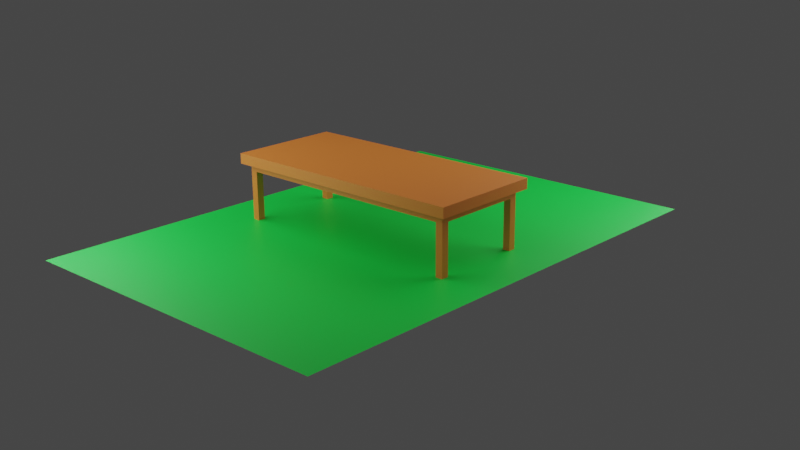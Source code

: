 # Source: 2nd.blend  (saved by Blender 3.6.14; exported with 4.5.12 LTS)
import bpy
from mathutils import Matrix  # noqa: F401  (used for matrix-valued properties, if any)

bpy.ops.wm.read_factory_settings(use_empty=True)
scene = bpy.context.scene
scene.name = 'Scene'

# ---- collections
col_collection = bpy.data.collections.new('Collection'); scene.collection.children.link(col_collection)

# ---- materials (node trees are filled in below, after node groups)
mat_material_001 = bpy.data.materials.new('Material.001')
mat_material_002 = bpy.data.materials.new('Material.002')

# ---- material node trees
mat_material_001.use_nodes = True; mat_material_001.node_tree.nodes.clear()
_N = mat_material_001.node_tree.nodes; _L = mat_material_001.node_tree.links
n0 = _N.new('ShaderNodeBsdfPrincipled'); n0.name = 'Principled BSDF'; n0.location = (10, 300)
n0.distribution = 'GGX'
n0.subsurface_method = 'RANDOM_WALK_SKIN'
n0.inputs[0].default_value = (0.8, 0.2143, 0.02974, 1.0)
n0.inputs[3].default_value = 1.45
n0.inputs[27].default_value = (0.0, 0.0, 0.0, 1.0)
n0.inputs[28].default_value = 1.0
n1 = _N.new('ShaderNodeOutputMaterial'); n1.name = 'Material Output'; n1.location = (300, 300)
_L.new(n0.outputs[0], n1.inputs[0])
n1.is_active_output = True
mat_material_002.use_nodes = True; mat_material_002.node_tree.nodes.clear()
_N = mat_material_002.node_tree.nodes; _L = mat_material_002.node_tree.links
n0 = _N.new('ShaderNodeBsdfPrincipled'); n0.name = 'Principled BSDF'; n0.location = (10, 300)
n0.distribution = 'GGX'
n0.subsurface_method = 'RANDOM_WALK_SKIN'
n0.inputs[0].default_value = (0.001639, 0.8, 0.06453, 1.0)
n0.inputs[3].default_value = 1.45
n0.inputs[27].default_value = (0.0, 0.0, 0.0, 1.0)
n0.inputs[28].default_value = 1.0
n1 = _N.new('ShaderNodeOutputMaterial'); n1.name = 'Material Output'; n1.location = (300, 300)
_L.new(n0.outputs[0], n1.inputs[0])
n1.is_active_output = True

# ---- world
world_world = bpy.data.worlds.new('World'); scene.world = world_world
world_world.use_nodes = True; world_world.node_tree.nodes.clear()
_N = world_world.node_tree.nodes; _L = world_world.node_tree.links
n0 = _N.new('ShaderNodeOutputWorld'); n0.name = 'World Output'; n0.location = (300, 300)
n1 = _N.new('ShaderNodeBackground'); n1.name = 'Background'; n1.location = (10, 300)
n1.inputs[0].default_value = (0.05088, 0.05088, 0.05088, 1.0)
_L.new(n1.outputs[0], n0.inputs[0])
n0.is_active_output = True
world_world.color = (0.05088, 0.05088, 0.05088)
world_world.use_sun_shadow = False
world_world.sun_shadow_jitter_overblur = 0.0

# ---- cameras
cam_camera_001 = bpy.data.cameras.new('Camera.001')

# ---- lights
light_area_005 = bpy.data.lights.new('Area.005', 'AREA')
light_area_005.transmission_factor = 0.0
light_area_005.energy = 804.2
light_area_005.shadow_maximum_resolution = 0.006
light_area_005.use_absolute_resolution = True
light_area_005.size = 12.0
light_area_005.size_y = 8.0
light_area_007 = bpy.data.lights.new('Area.007', 'AREA')
light_area_007.transmission_factor = 0.0
light_area_007.energy = 804.2
light_area_007.shadow_maximum_resolution = 0.006
light_area_007.use_absolute_resolution = True
light_area_007.size = 12.0
light_area_007.size_y = 8.0

# ---- meshes
me_cube_001 = bpy.data.meshes.new('Cube.001')
me_cube_001.from_pydata([(-3.906, -1.605, 1.817), (-4.132, -1.831, 2.144), (-3.906, 1.605, 1.817), (-4.132, 1.831, 2.144), (3.906, -1.605, 1.817), (4.132, -1.831, 2.144), (3.906, 1.605, 1.817), (4.132, 1.831, 2.144), (-4.132, 1.831, 1.817), (-4.132, -1.831, 1.817), (4.132, 1.831, 1.817), (4.132, -1.831, 1.817), (-4.132, 1.831, 1.817), (-4.132, -1.831, 1.817), (4.132, 1.831, 1.817), (4.132, -1.831, 1.817), (-3.906, 1.605, 1.584), (-3.906, -1.605, 1.584), (3.906, 1.605, 1.584), (3.906, -1.605, 1.584), (3.889, 1.831, 1.817), (-3.889, 1.831, 1.817), (-3.889, 1.831, 2.144), (3.889, 1.831, 2.144), (-3.889, -1.831, 1.817), (3.889, -1.831, 1.817), (3.889, -1.831, 2.144), (-3.889, -1.831, 2.144), (3.889, 1.831, 1.817), (-3.889, 1.831, 1.817), (-3.889, -1.831, 1.817), (3.889, -1.831, 1.817), (3.677, 1.605, 1.817), (-3.677, 1.605, 1.817), (-3.677, -1.605, 1.817), (3.677, -1.605, 1.817), (3.677, 1.605, 1.584), (-3.677, 1.605, 1.584), (-3.677, -1.605, 1.584), (3.677, -1.605, 1.584), (-4.132, 1.552, 1.817), (-4.132, -1.552, 1.817), (-4.132, -1.552, 2.144), (-4.132, 1.552, 2.144), (4.132, -1.552, 1.817), (4.132, 1.552, 1.817), (4.132, 1.552, 2.144), (4.132, -1.552, 2.144), (-4.132, 1.552, 1.817), (-4.132, -1.552, 1.817), (4.132, -1.552, 1.817), (4.132, 1.552, 1.817), (-3.906, 1.361, 1.817), (-3.906, -1.361, 1.817), (3.906, -1.361, 1.817), (3.906, 1.361, 1.817), (-3.906, 1.361, 1.584), (-3.906, -1.361, 1.584), (3.906, -1.361, 1.584), (3.906, 1.361, 1.584), (-3.677, 1.361, 1.584), (-3.677, -1.361, 1.584), (3.677, 1.361, 1.584), (3.677, -1.361, 1.584), (3.889, 1.552, 2.144), (3.889, -1.552, 2.144), (-3.889, 1.552, 2.144), (-3.889, -1.552, 2.144), (-3.906, -1.361, -0.8623), (-3.906, -1.605, -0.8623), (-3.677, 1.605, -0.8623), (-3.906, 1.605, -0.8623), (3.906, 1.361, -0.8623), (3.906, 1.605, -0.8623), (3.677, -1.605, -0.8623), (3.906, -1.605, -0.8623), (3.677, 1.605, -0.8623), (-3.677, -1.605, -0.8623), (-3.677, -1.361, -0.8623), (3.677, -1.361, -0.8623), (-3.906, 1.361, -0.8623), (3.906, -1.361, -0.8623), (-3.677, 1.361, -0.8623), (3.677, 1.361, -0.8623)], [], [(40, 43, 3, 8), (20, 23, 7, 10), (44, 47, 5, 11), (24, 27, 1, 9), (52, 2, 16, 56), (67, 42, 1, 27), (49, 13, 9, 41), (29, 12, 8, 21), (51, 14, 10, 45), (31, 15, 11, 25), (53, 0, 13, 49), (33, 2, 12, 29), (55, 6, 14, 51), (35, 4, 15, 31), (37, 60, 82, 70), (34, 0, 17, 38), (32, 6, 18, 36), (54, 4, 19, 58), (2, 33, 37, 16), (33, 32, 36, 37), (4, 35, 39, 19), (35, 34, 38, 39), (16, 37, 70, 71), (61, 63, 39, 38), (0, 34, 30, 13), (34, 35, 31, 30), (6, 32, 28, 14), (32, 33, 29, 28), (13, 30, 24, 9), (30, 31, 25, 24), (14, 28, 20, 10), (28, 29, 21, 20), (47, 65, 26, 5), (65, 67, 27, 26), (11, 5, 26, 25), (25, 26, 27, 24), (8, 3, 22, 21), (21, 22, 23, 20), (23, 22, 66, 64), (64, 66, 67, 65), (7, 23, 64, 46), (46, 64, 65, 47), (37, 36, 62, 60), (60, 62, 63, 61), (60, 56, 80, 82), (56, 60, 61, 57), (6, 55, 59, 18), (55, 54, 58, 59), (17, 57, 68, 69), (62, 59, 58, 63), (4, 54, 50, 15), (54, 55, 51, 50), (2, 52, 48, 12), (52, 53, 49, 48), (15, 50, 44, 11), (50, 51, 45, 44), (12, 48, 40, 8), (48, 49, 41, 40), (22, 3, 43, 66), (66, 43, 42, 67), (0, 53, 57, 17), (53, 52, 56, 57), (10, 7, 46, 45), (45, 46, 47, 44), (9, 1, 42, 41), (41, 42, 43, 40), (79, 81, 75, 74), (68, 78, 77, 69), (71, 70, 82, 80), (76, 73, 72, 83), (57, 61, 78, 68), (36, 18, 73, 76), (18, 59, 72, 73), (61, 38, 77, 78), (19, 39, 74, 75), (39, 63, 79, 74), (62, 36, 76, 83), (38, 17, 69, 77), (59, 62, 83, 72), (56, 16, 71, 80), (63, 58, 81, 79), (58, 19, 75, 81)])
_uv = me_cube_001.uv_layers.new(name='UVMap')
_uv.uv.foreach_set('vector', [0.375, 0.1667, 0.625, 0.1667, 0.625, 0.25, 0.375, 0.25, 0.375, 0.4167, 0.625, 0.4167, 0.625, 0.5, 0.375, 0.5, 0.375, 0.6667, 0.625, 0.6667, 0.625, 0.75, 0.375, 0.75, 0.375, 0.9167, 0.625, 0.9167, 0.625, 1.0, 0.375, 1.0, 0.1318, 0.5885, 0.1318, 0.5154, 0.1318, 0.5154, 0.1318, 0.5885, 0.7917, 0.6667, 0.875, 0.6667, 0.875, 0.75, 0.7917, 0.75, 0.125, 0.6667, 0.125, 0.75, 0.125, 0.75, 0.125, 0.6667, 0.2083, 0.5, 0.125, 0.5, 0.125, 0.5, 0.2083, 0.5, 0.375, 0.5833, 0.375, 0.5, 0.375, 0.5, 0.375, 0.5833, 0.2917, 0.75, 0.375, 0.75, 0.375, 0.75, 0.2917, 0.75, 0.1318, 0.6615, 0.1318, 0.7346, 0.125, 0.75, 0.125, 0.6667, 0.2106, 0.5154, 0.1318, 0.5154, 0.125, 0.5, 0.2083, 0.5, 0.3682, 0.5885, 0.3682, 0.5154, 0.375, 0.5, 0.375, 0.5833, 0.2894, 0.7346, 0.3682, 0.7346, 0.375, 0.75, 0.2917, 0.75, 0.2106, 0.5154, 0.2106, 0.5885, 0.2106, 0.5885, 0.2106, 0.5154, 0.2106, 0.7346, 0.1318, 0.7346, 0.1318, 0.7346, 0.2106, 0.7346, 0.2894, 0.5154, 0.3682, 0.5154, 0.3682, 0.5154, 0.2894, 0.5154, 0.3682, 0.6615, 0.3682, 0.7346, 0.3682, 0.7346, 0.3682, 0.6615, 0.1318, 0.5154, 0.2106, 0.5154, 0.2106, 0.5154, 0.1318, 0.5154, 0.2106, 0.5154, 0.2894, 0.5154, 0.2894, 0.5154, 0.2106, 0.5154, 0.3682, 0.7346, 0.2894, 0.7346, 0.2894, 0.7346, 0.3682, 0.7346, 0.2894, 0.7346, 0.2106, 0.7346, 0.2106, 0.7346, 0.2894, 0.7346, 0.1318, 0.5154, 0.2106, 0.5154, 0.2106, 0.5154, 0.1318, 0.5154, 0.2106, 0.6615, 0.2894, 0.6615, 0.2894, 0.7346, 0.2106, 0.7346, 0.1318, 0.7346, 0.2106, 0.7346, 0.2083, 0.75, 0.125, 0.75, 0.2106, 0.7346, 0.2894, 0.7346, 0.2917, 0.75, 0.2083, 0.75, 0.3682, 0.5154, 0.2894, 0.5154, 0.2917, 0.5, 0.375, 0.5, 0.2894, 0.5154, 0.2106, 0.5154, 0.2083, 0.5, 0.2917, 0.5, 0.125, 0.75, 0.2083, 0.75, 0.2083, 0.75, 0.125, 0.75, 0.2083, 0.75, 0.2917, 0.75, 0.2917, 0.75, 0.2083, 0.75, 0.375, 0.5, 0.2917, 0.5, 0.2917, 0.5, 0.375, 0.5, 0.2917, 0.5, 0.2083, 0.5, 0.2083, 0.5, 0.2917, 0.5, 0.625, 0.6667, 0.7083, 0.6667, 0.7083, 0.75, 0.625, 0.75, 0.7083, 0.6667, 0.7917, 0.6667, 0.7917, 0.75, 0.7083, 0.75, 0.375, 0.75, 0.625, 0.75, 0.625, 0.8333, 0.375, 0.8333, 0.375, 0.8333, 0.625, 0.8333, 0.625, 0.9167, 0.375, 0.9167, 0.375, 0.25, 0.625, 0.25, 0.625, 0.3333, 0.375, 0.3333, 0.375, 0.3333, 0.625, 0.3333, 0.625, 0.4167, 0.375, 0.4167, 0.7083, 0.5, 0.7917, 0.5, 0.7917, 0.5833, 0.7083, 0.5833, 0.7083, 0.5833, 0.7917, 0.5833, 0.7917, 0.6667, 0.7083, 0.6667, 0.625, 0.5, 0.7083, 0.5, 0.7083, 0.5833, 0.625, 0.5833, 0.625, 0.5833, 0.7083, 0.5833, 0.7083, 0.6667, 0.625, 0.6667, 0.2106, 0.5154, 0.2894, 0.5154, 0.2894, 0.5885, 0.2106, 0.5885, 0.2106, 0.5885, 0.2894, 0.5885, 0.2894, 0.6615, 0.2106, 0.6615, 0.2106, 0.5885, 0.1318, 0.5885, 0.1318, 0.5885, 0.2106, 0.5885, 0.1318, 0.5885, 0.2106, 0.5885, 0.2106, 0.6615, 0.1318, 0.6615, 0.3682, 0.5154, 0.3682, 0.5885, 0.3682, 0.5885, 0.3682, 0.5154, 0.3682, 0.5885, 0.3682, 0.6615, 0.3682, 0.6615, 0.3682, 0.5885, 0.1318, 0.7346, 0.1318, 0.6615, 0.1318, 0.6615, 0.1318, 0.7346, 0.2894, 0.5885, 0.3682, 0.5885, 0.3682, 0.6615, 0.2894, 0.6615, 0.3682, 0.7346, 0.3682, 0.6615, 0.375, 0.6667, 0.375, 0.75, 0.3682, 0.6615, 0.3682, 0.5885, 0.375, 0.5833, 0.375, 0.6667, 0.1318, 0.5154, 0.1318, 0.5885, 0.125, 0.5833, 0.125, 0.5, 0.1318, 0.5885, 0.1318, 0.6615, 0.125, 0.6667, 0.125, 0.5833, 0.375, 0.75, 0.375, 0.6667, 0.375, 0.6667, 0.375, 0.75, 0.375, 0.6667, 0.375, 0.5833, 0.375, 0.5833, 0.375, 0.6667, 0.125, 0.5, 0.125, 0.5833, 0.125, 0.5833, 0.125, 0.5, 0.125, 0.5833, 0.125, 0.6667, 0.125, 0.6667, 0.125, 0.5833, 0.7917, 0.5, 0.875, 0.5, 0.875, 0.5833, 0.7917, 0.5833, 0.7917, 0.5833, 0.875, 0.5833, 0.875, 0.6667, 0.7917, 0.6667, 0.1318, 0.7346, 0.1318, 0.6615, 0.1318, 0.6615, 0.1318, 0.7346, 0.1318, 0.6615, 0.1318, 0.5885, 0.1318, 0.5885, 0.1318, 0.6615, 0.375, 0.5, 0.625, 0.5, 0.625, 0.5833, 0.375, 0.5833, 0.375, 0.5833, 0.625, 0.5833, 0.625, 0.6667, 0.375, 0.6667, 0.375, 0.0, 0.625, 0.0, 0.625, 0.08333, 0.375, 0.08333, 0.375, 0.08333, 0.625, 0.08333, 0.625, 0.1667, 0.375, 0.1667, 0.2894, 0.6615, 0.3682, 0.6615, 0.3682, 0.7346, 0.2894, 0.7346, 0.1318, 0.6615, 0.2106, 0.6615, 0.2106, 0.7346, 0.1318, 0.7346, 0.1318, 0.5154, 0.2106, 0.5154, 0.2106, 0.5885, 0.1318, 0.5885, 0.2894, 0.5154, 0.3682, 0.5154, 0.3682, 0.5885, 0.2894, 0.5885, 0.1318, 0.6615, 0.2106, 0.6615, 0.2106, 0.6615, 0.1318, 0.6615, 0.2894, 0.5154, 0.3682, 0.5154, 0.3682, 0.5154, 0.2894, 0.5154, 0.3682, 0.5154, 0.3682, 0.5885, 0.3682, 0.5885, 0.3682, 0.5154, 0.2106, 0.6615, 0.2106, 0.7346, 0.2106, 0.7346, 0.2106, 0.6615, 0.3682, 0.7346, 0.2894, 0.7346, 0.2894, 0.7346, 0.3682, 0.7346, 0.2894, 0.7346, 0.2894, 0.6615, 0.2894, 0.6615, 0.2894, 0.7346, 0.2894, 0.5885, 0.2894, 0.5154, 0.2894, 0.5154, 0.2894, 0.5885, 0.2106, 0.7346, 0.1318, 0.7346, 0.1318, 0.7346, 0.2106, 0.7346, 0.3682, 0.5885, 0.2894, 0.5885, 0.2894, 0.5885, 0.3682, 0.5885, 0.1318, 0.5885, 0.1318, 0.5154, 0.1318, 0.5154, 0.1318, 0.5885, 0.2894, 0.6615, 0.3682, 0.6615, 0.3682, 0.6615, 0.2894, 0.6615, 0.3682, 0.6615, 0.3682, 0.7346, 0.3682, 0.7346, 0.3682, 0.6615])
me_cube_001.materials.append(mat_material_001)
me_cube_001.update()
me_plane_001 = bpy.data.meshes.new('Plane.001')
me_plane_001.from_pydata([(-5.487, -7.997, 0.0), (5.487, -7.997, 0.0), (-5.487, 7.997, 0.0), (5.487, 7.997, 0.0)], [], [(0, 1, 3, 2)])
_uv = me_plane_001.uv_layers.new(name='UVMap')
_uv.uv.foreach_set('vector', [0.0, 0.0, 1.0, 0.0, 1.0, 1.0, 0.0, 1.0])
me_plane_001.materials.append(mat_material_002)
me_plane_001.update()

# ---- objects
ob_cube = bpy.data.objects.new('Cube', me_cube_001)
ob_camera = bpy.data.objects.new('Camera', cam_camera_001)
ob_area = bpy.data.objects.new('Area', light_area_005)
ob_plane = bpy.data.objects.new('Plane', me_plane_001)
ob_area_001 = bpy.data.objects.new('Area.001', light_area_007)

# ---- transforms, parenting, visibility, modifiers, constraints
ob_cube.location = (0.0, 0.0, 0.0)
ob_camera.location = (-22.12, 22.84, 11.07)
ob_camera.rotation_euler = (1.243, 0.007713, -2.395)
ob_area.location = (6.0, 6.0, 6.0)
ob_area.rotation_euler = (-0.765, 0.8628, -0.08017)
ob_plane.location = (0.0, 0.0, 0.0)
ob_area_001.location = (-5.0, -8.0, 7.0)
ob_area_001.rotation_euler = (0.4223, -1.05, 0.4614)

# ---- collection membership
col_collection.objects.link(ob_cube)
col_collection.objects.link(ob_camera)
col_collection.objects.link(ob_area)
col_collection.objects.link(ob_plane)
col_collection.objects.link(ob_area_001)

# ---- scene / render settings (as saved in the file)
scene.camera = ob_camera
scene.frame_start = 1; scene.frame_end = 250; scene.frame_set(1)
scene.render.engine = 'CYCLES'
scene.cycles.sampling_pattern = 'TABULATED_SOBOL'
scene.view_settings.view_transform = 'Filmic'
bpy.context.view_layer.update()
